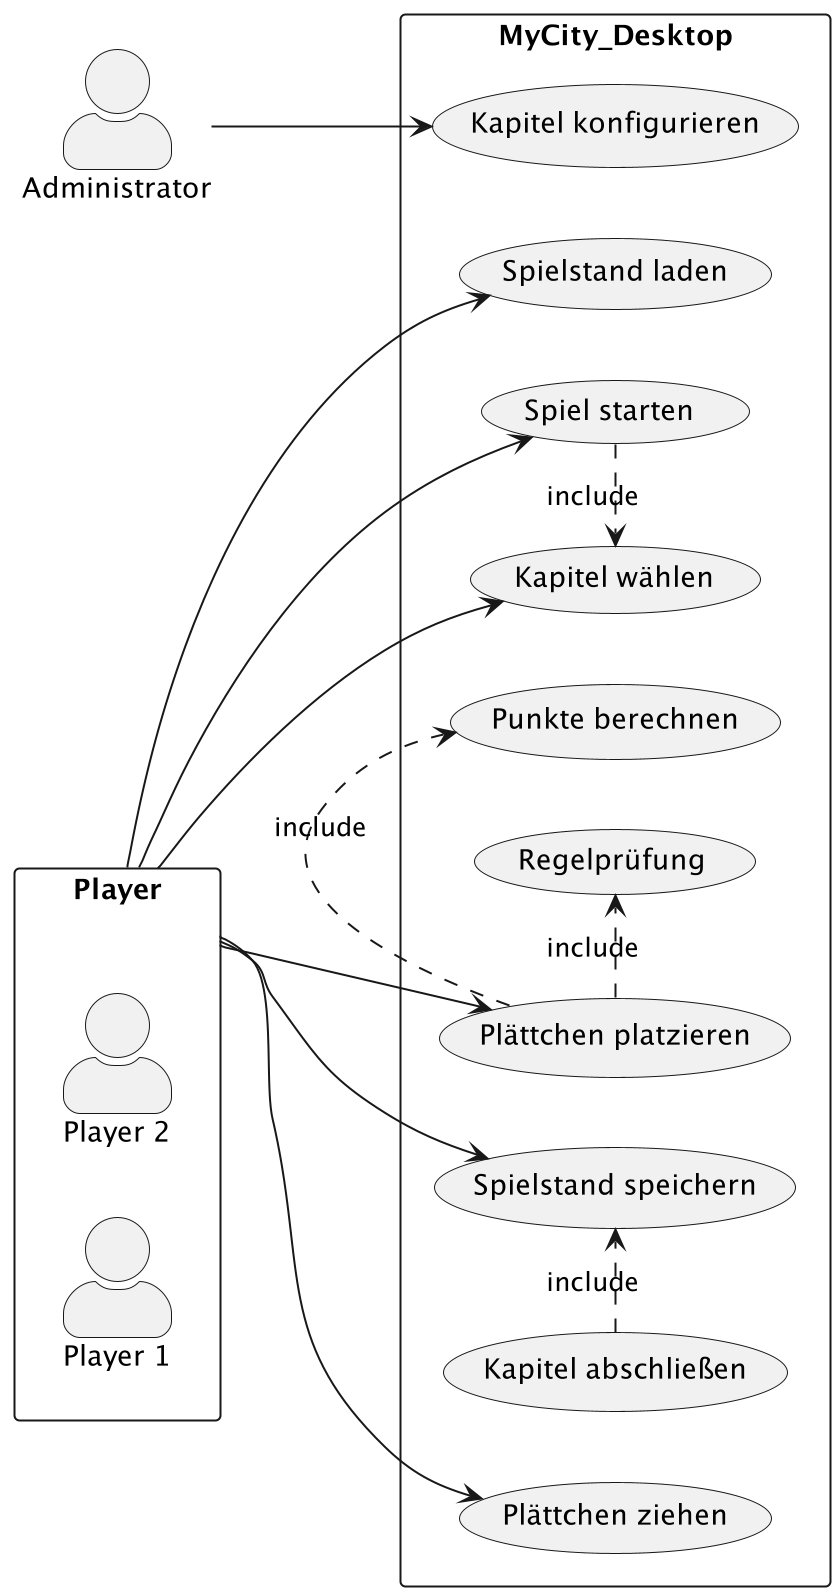

The diagram above was rendered by PlantUML. Its source (embedded in the PNG):
@startuml

scale 2
left to right direction
skinparam PackageStyle rect
skinparam actorStyle awesome

package Player {
    actor "Player 1" as p1
    actor "Player 2" as p2
}

actor "Administrator" as a

rectangle MyCity_Desktop {
    usecase "Spiel starten" as uc1
    usecase "Kapitel wählen" as uc2
    usecase "Plättchen ziehen" as uc3
    usecase "Plättchen platzieren" as uc4
    usecase "Regelprüfung" as uc5
    usecase "Punkte berechnen" as uc6
    usecase "Kapitel abschließen" as uc7
    usecase "Spielstand speichern" as uc8
    usecase "Spielstand laden" as uc9
    usecase "Kapitel konfigurieren" as uc10

    (uc1) .> (uc2) : include
    (uc4) .> (uc5) : include
    (uc4) .> (uc6) : include
    (uc7) .> (uc8) : include
}

a --> uc10
Player --> uc1
Player --> uc2
Player --> uc3
Player --> uc4
Player --> uc8
Player --> uc9

@enduml